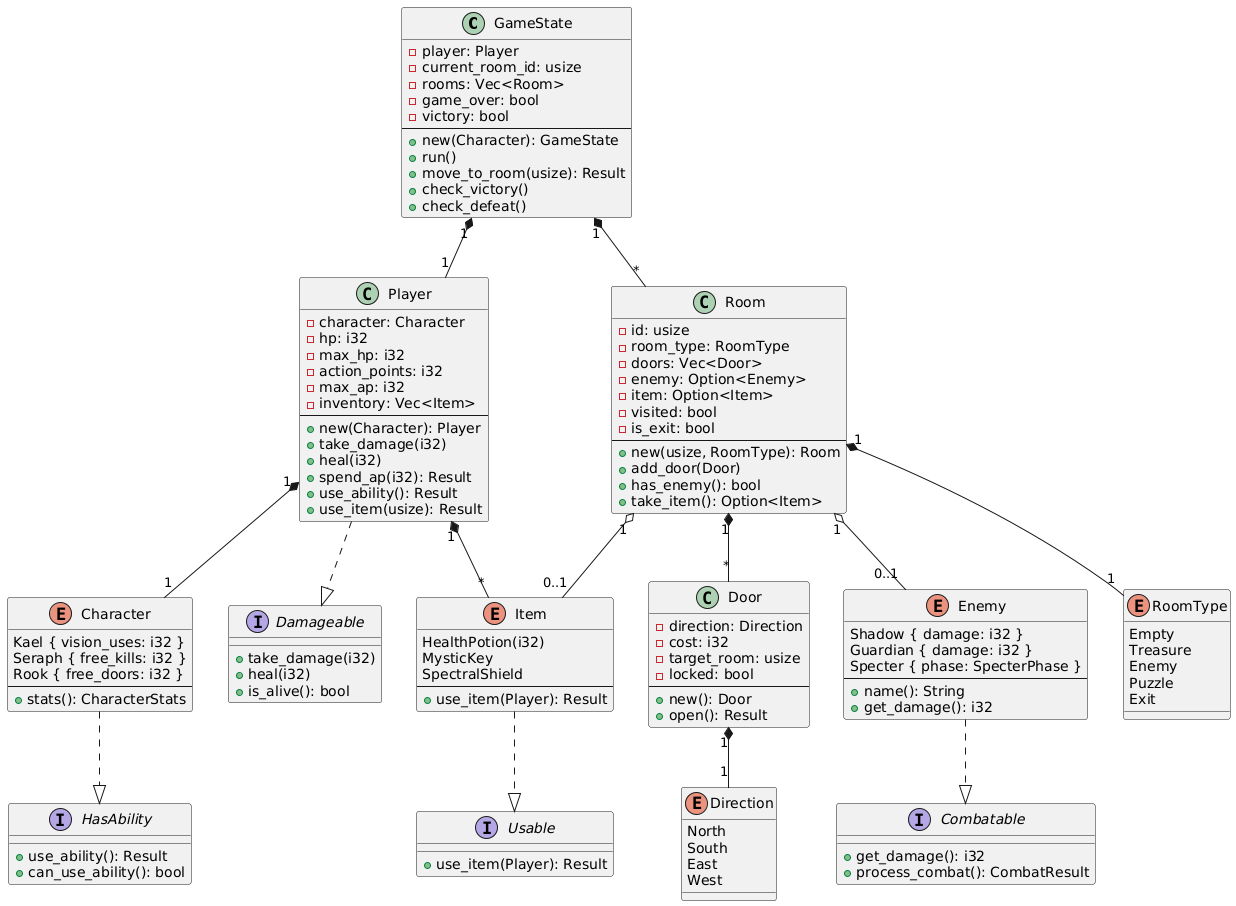

The diagram above was rendered by PlantUML. Its source (embedded in the PNG):
@startuml
' Structures principales
class GameState {
  - player: Player
  - current_room_id: usize
  - rooms: Vec<Room>
  - game_over: bool
  - victory: bool
  --
  + new(Character): GameState
  + run()
  + move_to_room(usize): Result
  + check_victory()
  + check_defeat()
}

class Player {
  - character: Character
  - hp: i32
  - max_hp: i32
  - action_points: i32
  - max_ap: i32
  - inventory: Vec<Item>
  --
  + new(Character): Player
  + take_damage(i32)
  + heal(i32)
  + spend_ap(i32): Result
  + use_ability(): Result
  + use_item(usize): Result
}

enum Character {
  Kael { vision_uses: i32 }
  Seraph { free_kills: i32 }
  Rook { free_doors: i32 }
  --
  + stats(): CharacterStats
}

class Room {
  - id: usize
  - room_type: RoomType
  - doors: Vec<Door>
  - enemy: Option<Enemy>
  - item: Option<Item>
  - visited: bool
  - is_exit: bool
  --
  + new(usize, RoomType): Room
  + add_door(Door)
  + has_enemy(): bool
  + take_item(): Option<Item>
}

class Door {
  - direction: Direction
  - cost: i32
  - target_room: usize
  - locked: bool
  --
  + new(): Door
  + open(): Result
}

enum Enemy {
  Shadow { damage: i32 }
  Guardian { damage: i32 }
  Specter { phase: SpecterPhase }
  --
  + name(): String
  + get_damage(): i32
}

enum Item {
  HealthPotion(i32)
  MysticKey
  SpectralShield
  --
  + use_item(Player): Result
}

enum Direction {
  North
  South
  East
  West
}

enum RoomType {
  Empty
  Treasure
  Enemy
  Puzzle
  Exit
}

' Traits
interface HasAbility {
  + use_ability(): Result
  + can_use_ability(): bool
}

interface Damageable {
  + take_damage(i32)
  + heal(i32)
  + is_alive(): bool
}

interface Combatable {
  + get_damage(): i32
  + process_combat(): CombatResult
}

interface Usable {
  + use_item(Player): Result
}

' Relations
GameState "1" *-- "1" Player
GameState "1" *-- "*" Room
Player "1" *-- "1" Character
Player "1" *-- "*" Item
Room "1" *-- "*" Door
Room "1" o-- "0..1" Enemy
Room "1" o-- "0..1" Item
Room "1" *-- "1" RoomType
Door "1" *-- "1" Direction

' Implémentation des traits
Character ..|> HasAbility
Player ..|> Damageable
Enemy ..|> Combatable
Item ..|> Usable
@enduml